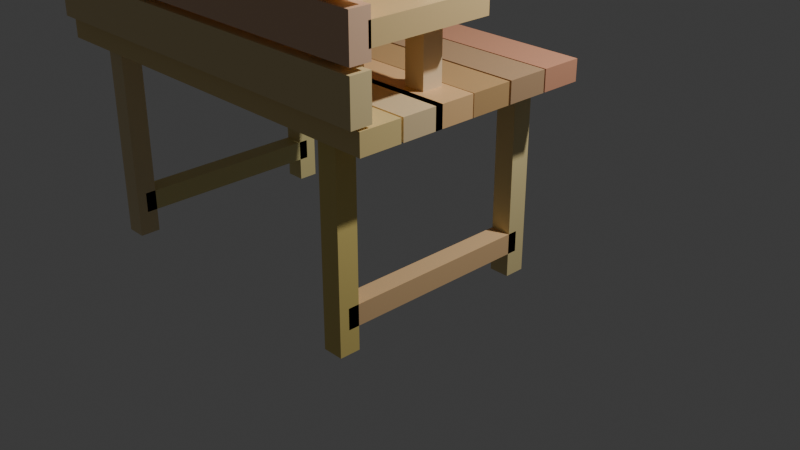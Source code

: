 # Source: work_bench.blend  (saved by Blender 4.5.90; exported with 4.5.12 LTS)
import bpy
from mathutils import Matrix  # noqa: F401  (used for matrix-valued properties, if any)

bpy.ops.wm.read_factory_settings(use_empty=True)
scene = bpy.context.scene
scene.name = 'Scene'

# ---- collections
col_collection = bpy.data.collections.new('Collection'); scene.collection.children.link(col_collection)

# ---- materials (node trees are filled in below, after node groups)
mat_material = bpy.data.materials.new('Material')
mat_material.alpha_threshold = 0.0
mat_material.roughness = 0.5
mat_material.line_color = (0.0, 0.0, 0.0, 1.0)
mat_material_001 = bpy.data.materials.new('Material.001')
mat_material_001.alpha_threshold = 0.0
mat_material_001.roughness = 0.5
mat_material_001.line_color = (0.0, 0.0, 0.0, 1.0)
mat_material_002 = bpy.data.materials.new('Material.002')
mat_material_002.alpha_threshold = 0.0
mat_material_002.roughness = 0.5
mat_material_002.line_color = (0.0, 0.0, 0.0, 1.0)
mat_material_003 = bpy.data.materials.new('Material.003')
mat_material_003.alpha_threshold = 0.0
mat_material_003.roughness = 0.5
mat_material_003.line_color = (0.0, 0.0, 0.0, 1.0)
mat_material_004 = bpy.data.materials.new('Material.004')
mat_material_004.alpha_threshold = 0.0
mat_material_004.roughness = 0.5
mat_material_004.line_color = (0.0, 0.0, 0.0, 1.0)
mat_material_005 = bpy.data.materials.new('Material.005')
mat_material_005.alpha_threshold = 0.0
mat_material_005.roughness = 0.5
mat_material_005.line_color = (0.0, 0.0, 0.0, 1.0)
mat_material_012 = bpy.data.materials.new('Material.012')
mat_material_013 = bpy.data.materials.new('Material.013')
mat_material_014 = bpy.data.materials.new('Material.014')
mat_material_015 = bpy.data.materials.new('Material.015')
mat_material_017 = bpy.data.materials.new('Material.017')
mat_material_016 = bpy.data.materials.new('Material.016')
mat_material_022 = bpy.data.materials.new('Material.022')
mat_material_021 = bpy.data.materials.new('Material.021')
mat_material_020 = bpy.data.materials.new('Material.020')
mat_material_019 = bpy.data.materials.new('Material.019')
mat_material_011 = bpy.data.materials.new('Material.011')
mat_material_006 = bpy.data.materials.new('Material.006')
mat_material_006.alpha_threshold = 0.0
mat_material_006.roughness = 0.5
mat_material_006.line_color = (0.0, 0.0, 0.0, 1.0)
mat_material_008 = bpy.data.materials.new('Material.008')
mat_material_008.alpha_threshold = 0.0
mat_material_008.roughness = 0.5
mat_material_008.line_color = (0.0, 0.0, 0.0, 1.0)
mat_material_009 = bpy.data.materials.new('Material.009')
mat_material_009.alpha_threshold = 0.0
mat_material_009.roughness = 0.5
mat_material_009.line_color = (0.0, 0.0, 0.0, 1.0)
mat_material_010 = bpy.data.materials.new('Material.010')
mat_material_010.alpha_threshold = 0.0
mat_material_010.roughness = 0.5
mat_material_010.line_color = (0.0, 0.0, 0.0, 1.0)
mat_material_018 = bpy.data.materials.new('Material.018')

# ---- material node trees
mat_material.use_nodes = True; mat_material.node_tree.nodes.clear()
_N = mat_material.node_tree.nodes; _L = mat_material.node_tree.links
n0 = _N.new('ShaderNodeOutputMaterial'); n0.name = 'Material Output'; n0.location = (200, 100)
n1 = _N.new('ShaderNodeBsdfPrincipled'); n1.name = 'Principled BSDF'; n1.location = (-200, 100)
n1.inputs[0].default_value = (0.8001, 0.6572, 0.3228, 1.0)
n1.inputs[3].default_value = 1.45
_L.new(n1.outputs[0], n0.inputs[0])
n0.is_active_output = True
mat_material_001.use_nodes = True; mat_material_001.node_tree.nodes.clear()
_N = mat_material_001.node_tree.nodes; _L = mat_material_001.node_tree.links
n0 = _N.new('ShaderNodeOutputMaterial'); n0.name = 'Material Output'; n0.location = (200, 100)
n1 = _N.new('ShaderNodeBsdfPrincipled'); n1.name = 'Principled BSDF'; n1.location = (-200, 100)
n1.inputs[0].default_value = (0.8001, 0.6278, 0.2027, 1.0)
n1.inputs[3].default_value = 1.45
_L.new(n1.outputs[0], n0.inputs[0])
n0.is_active_output = True
mat_material_002.use_nodes = True; mat_material_002.node_tree.nodes.clear()
_N = mat_material_002.node_tree.nodes; _L = mat_material_002.node_tree.links
n0 = _N.new('ShaderNodeOutputMaterial'); n0.name = 'Material Output'; n0.location = (200, 100)
n1 = _N.new('ShaderNodeBsdfPrincipled'); n1.name = 'Principled BSDF'; n1.location = (-200, 100)
n1.inputs[0].default_value = (0.8002, 0.5218, 0.2648, 1.0)
n1.inputs[3].default_value = 1.45
_L.new(n1.outputs[0], n0.inputs[0])
n0.is_active_output = True
mat_material_003.use_nodes = True; mat_material_003.node_tree.nodes.clear()
_N = mat_material_003.node_tree.nodes; _L = mat_material_003.node_tree.links
n0 = _N.new('ShaderNodeOutputMaterial'); n0.name = 'Material Output'; n0.location = (200, 100)
n1 = _N.new('ShaderNodeBsdfPrincipled'); n1.name = 'Principled BSDF'; n1.location = (-200, 100)
n1.inputs[0].default_value = (0.8001, 0.7096, 0.3133, 1.0)
n1.inputs[3].default_value = 1.45
_L.new(n1.outputs[0], n0.inputs[0])
n0.is_active_output = True
mat_material_004.use_nodes = True; mat_material_004.node_tree.nodes.clear()
_N = mat_material_004.node_tree.nodes; _L = mat_material_004.node_tree.links
n0 = _N.new('ShaderNodeOutputMaterial'); n0.name = 'Material Output'; n0.location = (200, 100)
n1 = _N.new('ShaderNodeBsdfPrincipled'); n1.name = 'Principled BSDF'; n1.location = (-200, 100)
n1.inputs[0].default_value = (0.8001, 0.6523, 0.3697, 1.0)
n1.inputs[3].default_value = 1.45
_L.new(n1.outputs[0], n0.inputs[0])
n0.is_active_output = True
mat_material_005.use_nodes = True; mat_material_005.node_tree.nodes.clear()
_N = mat_material_005.node_tree.nodes; _L = mat_material_005.node_tree.links
n0 = _N.new('ShaderNodeOutputMaterial'); n0.name = 'Material Output'; n0.location = (200, 100)
n1 = _N.new('ShaderNodeBsdfPrincipled'); n1.name = 'Principled BSDF'; n1.location = (-200, 100)
n1.inputs[0].default_value = (0.8002, 0.6735, 0.3076, 1.0)
n1.inputs[3].default_value = 1.45
_L.new(n1.outputs[0], n0.inputs[0])
n0.is_active_output = True
mat_material_012.use_nodes = True; mat_material_012.node_tree.nodes.clear()
_N = mat_material_012.node_tree.nodes; _L = mat_material_012.node_tree.links
n0 = _N.new('ShaderNodeBsdfPrincipled'); n0.name = 'Principled BSDF'; n0.location = (-200, 100)
n0.inputs[0].default_value = (0.5937, 0.2833, 0.1689, 1.0)
n1 = _N.new('ShaderNodeOutputMaterial'); n1.name = 'Material Output'; n1.location = (200, 100)
_L.new(n0.outputs[0], n1.inputs[0])
n1.is_active_output = True
mat_material_013.use_nodes = True; mat_material_013.node_tree.nodes.clear()
_N = mat_material_013.node_tree.nodes; _L = mat_material_013.node_tree.links
n0 = _N.new('ShaderNodeBsdfPrincipled'); n0.name = 'Principled BSDF'; n0.location = (-200, 100)
n0.inputs[0].default_value = (0.4675, 0.298, 0.164, 1.0)
n1 = _N.new('ShaderNodeOutputMaterial'); n1.name = 'Material Output'; n1.location = (200, 100)
_L.new(n0.outputs[0], n1.inputs[0])
n1.is_active_output = True
mat_material_014.use_nodes = True; mat_material_014.node_tree.nodes.clear()
_N = mat_material_014.node_tree.nodes; _L = mat_material_014.node_tree.links
n0 = _N.new('ShaderNodeBsdfPrincipled'); n0.name = 'Principled BSDF'; n0.location = (-200, 100)
n0.inputs[0].default_value = (0.5363, 0.3304, 0.1421, 1.0)
n1 = _N.new('ShaderNodeOutputMaterial'); n1.name = 'Material Output'; n1.location = (200, 100)
_L.new(n0.outputs[0], n1.inputs[0])
n1.is_active_output = True
mat_material_015.use_nodes = True; mat_material_015.node_tree.nodes.clear()
_N = mat_material_015.node_tree.nodes; _L = mat_material_015.node_tree.links
n0 = _N.new('ShaderNodeBsdfPrincipled'); n0.name = 'Principled BSDF'; n0.location = (-200, 100)
n0.inputs[0].default_value = (0.8001, 0.4996, 0.2316, 1.0)
n1 = _N.new('ShaderNodeOutputMaterial'); n1.name = 'Material Output'; n1.location = (200, 100)
_L.new(n0.outputs[0], n1.inputs[0])
n1.is_active_output = True
mat_material_017.use_nodes = True; mat_material_017.node_tree.nodes.clear()
_N = mat_material_017.node_tree.nodes; _L = mat_material_017.node_tree.links
n0 = _N.new('ShaderNodeBsdfPrincipled'); n0.name = 'Principled BSDF'; n0.location = (-200, 100)
n0.inputs[0].default_value = (0.8003, 0.6132, 0.2653, 1.0)
n1 = _N.new('ShaderNodeOutputMaterial'); n1.name = 'Material Output'; n1.location = (200, 100)
_L.new(n0.outputs[0], n1.inputs[0])
n1.is_active_output = True
mat_material_016.use_nodes = True; mat_material_016.node_tree.nodes.clear()
_N = mat_material_016.node_tree.nodes; _L = mat_material_016.node_tree.links
n0 = _N.new('ShaderNodeBsdfPrincipled'); n0.name = 'Principled BSDF'; n0.location = (-200, 100)
n0.inputs[0].default_value = (0.8001, 0.6111, 0.3438, 1.0)
n1 = _N.new('ShaderNodeOutputMaterial'); n1.name = 'Material Output'; n1.location = (200, 100)
_L.new(n0.outputs[0], n1.inputs[0])
n1.is_active_output = True
mat_material_022.use_nodes = True; mat_material_022.node_tree.nodes.clear()
_N = mat_material_022.node_tree.nodes; _L = mat_material_022.node_tree.links
n0 = _N.new('ShaderNodeBsdfPrincipled'); n0.name = 'Principled BSDF'; n0.location = (-200, 100)
n0.inputs[0].default_value = (0.8001, 0.6354, 0.3225, 1.0)
n1 = _N.new('ShaderNodeOutputMaterial'); n1.name = 'Material Output'; n1.location = (200, 100)
_L.new(n0.outputs[0], n1.inputs[0])
n1.is_active_output = True
mat_material_021.use_nodes = True; mat_material_021.node_tree.nodes.clear()
_N = mat_material_021.node_tree.nodes; _L = mat_material_021.node_tree.links
n0 = _N.new('ShaderNodeBsdfPrincipled'); n0.name = 'Principled BSDF'; n0.location = (-200, 100)
n0.inputs[0].default_value = (0.8002, 0.5163, 0.3365, 1.0)
n1 = _N.new('ShaderNodeOutputMaterial'); n1.name = 'Material Output'; n1.location = (200, 100)
_L.new(n0.outputs[0], n1.inputs[0])
n1.is_active_output = True
mat_material_020.use_nodes = True; mat_material_020.node_tree.nodes.clear()
_N = mat_material_020.node_tree.nodes; _L = mat_material_020.node_tree.links
n0 = _N.new('ShaderNodeBsdfPrincipled'); n0.name = 'Principled BSDF'; n0.location = (-200, 100)
n0.inputs[0].default_value = (0.8002, 0.5701, 0.1697, 1.0)
n1 = _N.new('ShaderNodeOutputMaterial'); n1.name = 'Material Output'; n1.location = (200, 100)
_L.new(n0.outputs[0], n1.inputs[0])
n1.is_active_output = True
mat_material_019.use_nodes = True; mat_material_019.node_tree.nodes.clear()
_N = mat_material_019.node_tree.nodes; _L = mat_material_019.node_tree.links
n0 = _N.new('ShaderNodeBsdfPrincipled'); n0.name = 'Principled BSDF'; n0.location = (-200, 100)
n0.inputs[0].default_value = (0.8001, 0.5171, 0.126, 1.0)
n1 = _N.new('ShaderNodeOutputMaterial'); n1.name = 'Material Output'; n1.location = (200, 100)
_L.new(n0.outputs[0], n1.inputs[0])
n1.is_active_output = True
mat_material_011.use_nodes = True; mat_material_011.node_tree.nodes.clear()
_N = mat_material_011.node_tree.nodes; _L = mat_material_011.node_tree.links
n0 = _N.new('ShaderNodeBsdfPrincipled'); n0.name = 'Principled BSDF'; n0.location = (-200, 100)
n0.inputs[0].default_value = (0.5267, 0.3051, 0.08393, 1.0)
n1 = _N.new('ShaderNodeOutputMaterial'); n1.name = 'Material Output'; n1.location = (200, 100)
_L.new(n0.outputs[0], n1.inputs[0])
n1.is_active_output = True
mat_material_006.use_nodes = True; mat_material_006.node_tree.nodes.clear()
_N = mat_material_006.node_tree.nodes; _L = mat_material_006.node_tree.links
n0 = _N.new('ShaderNodeOutputMaterial'); n0.name = 'Material Output'; n0.location = (200, 100)
n1 = _N.new('ShaderNodeBsdfPrincipled'); n1.name = 'Principled BSDF'; n1.location = (-200, 100)
n1.inputs[0].default_value = (0.8001, 0.6137, 0.3829, 1.0)
n1.inputs[3].default_value = 1.45
_L.new(n1.outputs[0], n0.inputs[0])
n0.is_active_output = True
mat_material_008.use_nodes = True; mat_material_008.node_tree.nodes.clear()
_N = mat_material_008.node_tree.nodes; _L = mat_material_008.node_tree.links
n0 = _N.new('ShaderNodeOutputMaterial'); n0.name = 'Material Output'; n0.location = (200, 100)
n1 = _N.new('ShaderNodeBsdfPrincipled'); n1.name = 'Principled BSDF'; n1.location = (-200, 100)
n1.inputs[0].default_value = (0.8002, 0.5576, 0.3091, 1.0)
n1.inputs[3].default_value = 1.45
_L.new(n1.outputs[0], n0.inputs[0])
n0.is_active_output = True
mat_material_009.use_nodes = True; mat_material_009.node_tree.nodes.clear()
_N = mat_material_009.node_tree.nodes; _L = mat_material_009.node_tree.links
n0 = _N.new('ShaderNodeOutputMaterial'); n0.name = 'Material Output'; n0.location = (200, 100)
n1 = _N.new('ShaderNodeBsdfPrincipled'); n1.name = 'Principled BSDF'; n1.location = (-200, 100)
n1.inputs[0].default_value = (0.8001, 0.686, 0.2573, 1.0)
n1.inputs[3].default_value = 1.45
_L.new(n1.outputs[0], n0.inputs[0])
n0.is_active_output = True
mat_material_010.use_nodes = True; mat_material_010.node_tree.nodes.clear()
_N = mat_material_010.node_tree.nodes; _L = mat_material_010.node_tree.links
n0 = _N.new('ShaderNodeOutputMaterial'); n0.name = 'Material Output'; n0.location = (200, 100)
n1 = _N.new('ShaderNodeBsdfPrincipled'); n1.name = 'Principled BSDF'; n1.location = (-200, 100)
n1.inputs[0].default_value = (0.8002, 0.6802, 0.2443, 1.0)
n1.inputs[3].default_value = 1.45
_L.new(n1.outputs[0], n0.inputs[0])
n0.is_active_output = True
mat_material_018.use_nodes = True; mat_material_018.node_tree.nodes.clear()
_N = mat_material_018.node_tree.nodes; _L = mat_material_018.node_tree.links
n0 = _N.new('ShaderNodeBsdfPrincipled'); n0.name = 'Principled BSDF'; n0.location = (-200, 100)
n0.inputs[0].default_value = (0.8002, 0.571, 0.2633, 1.0)
n1 = _N.new('ShaderNodeOutputMaterial'); n1.name = 'Material Output'; n1.location = (200, 100)
_L.new(n0.outputs[0], n1.inputs[0])
n1.is_active_output = True

# ---- world
world_world = bpy.data.worlds.new('World'); scene.world = world_world
world_world.use_nodes = True; world_world.node_tree.nodes.clear()
_N = world_world.node_tree.nodes; _L = world_world.node_tree.links
n0 = _N.new('ShaderNodeOutputWorld'); n0.name = 'World Output'; n0.location = (200, 100)
n1 = _N.new('ShaderNodeBackground'); n1.name = 'Background'; n1.location = (-200, 100)
n1.inputs[0].default_value = (0.05088, 0.05088, 0.05088, 1.0)
_L.new(n1.outputs[0], n0.inputs[0])
n0.is_active_output = True
world_world.color = (0.05088, 0.05088, 0.05088)
world_world.sun_shadow_jitter_overblur = 0.0

# ---- cameras
cam_camera = bpy.data.cameras.new('Camera')
cam_camera.clip_end = 100.0
cam_camera.ortho_scale = 7.314

# ---- lights
light_light = bpy.data.lights.new('Light', 'POINT')
light_light.energy = 1000.0
light_light.shadow_soft_size = 0.1

# ---- meshes
me_cube = bpy.data.meshes.new('Cube')
me_cube.from_pydata([(1.0, 1.0, 1.0), (1.0, 1.0, -1.0), (1.0, -1.0, 1.0), (1.0, -1.0, -1.0), (-1.0, 1.0, 1.0), (-1.0, 1.0, -1.0), (-1.0, -1.0, 1.0), (-1.0, -1.0, -1.0)], [], [(0, 4, 6, 2), (3, 2, 6, 7), (7, 6, 4, 5), (5, 1, 3, 7), (1, 0, 2, 3), (5, 4, 0, 1)])
_uv = me_cube.uv_layers.new(name='UVMap')
_uv.uv.foreach_set('vector', [0.625, 0.5, 0.875, 0.5, 0.875, 0.75, 0.625, 0.75, 0.375, 0.75, 0.625, 0.75, 0.625, 1.0, 0.375, 1.0, 0.375, 0.0, 0.625, 0.0, 0.625, 0.25, 0.375, 0.25, 0.125, 0.5, 0.375, 0.5, 0.375, 0.75, 0.125, 0.75, 0.375, 0.5, 0.625, 0.5, 0.625, 0.75, 0.375, 0.75, 0.375, 0.25, 0.625, 0.25, 0.625, 0.5, 0.375, 0.5])
me_cube.materials.append(mat_material)
me_cube.use_mirror_vertex_groups = False
me_cube.update()
me_cube_001 = bpy.data.meshes.new('Cube.001')
me_cube_001.from_pydata([(1.0, 1.0, 1.0), (1.0, 1.0, -1.0), (1.0, -1.0, 1.0), (1.0, -1.0, -1.0), (-1.0, 1.0, 1.0), (-1.0, 1.0, -1.0), (-1.0, -1.0, 1.0), (-1.0, -1.0, -1.0)], [], [(0, 4, 6, 2), (3, 2, 6, 7), (7, 6, 4, 5), (5, 1, 3, 7), (1, 0, 2, 3), (5, 4, 0, 1)])
_uv = me_cube_001.uv_layers.new(name='UVMap')
_uv.uv.foreach_set('vector', [0.625, 0.5, 0.875, 0.5, 0.875, 0.75, 0.625, 0.75, 0.375, 0.75, 0.625, 0.75, 0.625, 1.0, 0.375, 1.0, 0.375, 0.0, 0.625, 0.0, 0.625, 0.25, 0.375, 0.25, 0.125, 0.5, 0.375, 0.5, 0.375, 0.75, 0.125, 0.75, 0.375, 0.5, 0.625, 0.5, 0.625, 0.75, 0.375, 0.75, 0.375, 0.25, 0.625, 0.25, 0.625, 0.5, 0.375, 0.5])
me_cube_001.materials.append(mat_material_001)
me_cube_001.use_mirror_vertex_groups = False
me_cube_001.update()
me_cube_002 = bpy.data.meshes.new('Cube.002')
me_cube_002.from_pydata([(1.0, 1.0, 1.0), (1.0, 1.0, -1.0), (1.0, -1.0, 1.0), (1.0, -1.0, -1.0), (-1.0, 1.0, 1.0), (-1.0, 1.0, -1.0), (-1.0, -1.0, 1.0), (-1.0, -1.0, -1.0)], [], [(0, 4, 6, 2), (3, 2, 6, 7), (7, 6, 4, 5), (5, 1, 3, 7), (1, 0, 2, 3), (5, 4, 0, 1)])
_uv = me_cube_002.uv_layers.new(name='UVMap')
_uv.uv.foreach_set('vector', [0.625, 0.5, 0.875, 0.5, 0.875, 0.75, 0.625, 0.75, 0.375, 0.75, 0.625, 0.75, 0.625, 1.0, 0.375, 1.0, 0.375, 0.0, 0.625, 0.0, 0.625, 0.25, 0.375, 0.25, 0.125, 0.5, 0.375, 0.5, 0.375, 0.75, 0.125, 0.75, 0.375, 0.5, 0.625, 0.5, 0.625, 0.75, 0.375, 0.75, 0.375, 0.25, 0.625, 0.25, 0.625, 0.5, 0.375, 0.5])
me_cube_002.materials.append(mat_material_002)
me_cube_002.use_mirror_vertex_groups = False
me_cube_002.update()
me_cube_003 = bpy.data.meshes.new('Cube.003')
me_cube_003.from_pydata([(1.0, 1.0, 1.0), (1.0, 1.0, -1.0), (1.0, -1.0, 1.0), (1.0, -1.0, -1.0), (-1.0, 1.0, 1.0), (-1.0, 1.0, -1.0), (-1.0, -1.0, 1.0), (-1.0, -1.0, -1.0)], [], [(0, 4, 6, 2), (3, 2, 6, 7), (7, 6, 4, 5), (5, 1, 3, 7), (1, 0, 2, 3), (5, 4, 0, 1)])
_uv = me_cube_003.uv_layers.new(name='UVMap')
_uv.uv.foreach_set('vector', [0.625, 0.5, 0.875, 0.5, 0.875, 0.75, 0.625, 0.75, 0.375, 0.75, 0.625, 0.75, 0.625, 1.0, 0.375, 1.0, 0.375, 0.0, 0.625, 0.0, 0.625, 0.25, 0.375, 0.25, 0.125, 0.5, 0.375, 0.5, 0.375, 0.75, 0.125, 0.75, 0.375, 0.5, 0.625, 0.5, 0.625, 0.75, 0.375, 0.75, 0.375, 0.25, 0.625, 0.25, 0.625, 0.5, 0.375, 0.5])
me_cube_003.materials.append(mat_material_003)
me_cube_003.use_mirror_vertex_groups = False
me_cube_003.update()
me_cube_004 = bpy.data.meshes.new('Cube.004')
me_cube_004.from_pydata([(1.0, 1.0, 1.0), (1.0, 1.0, -1.0), (1.0, -1.0, 1.0), (1.0, -1.0, -1.0), (-1.0, 1.0, 1.0), (-1.0, 1.0, -1.0), (-1.0, -1.0, 1.0), (-1.0, -1.0, -1.0)], [], [(0, 4, 6, 2), (3, 2, 6, 7), (7, 6, 4, 5), (5, 1, 3, 7), (1, 0, 2, 3), (5, 4, 0, 1)])
_uv = me_cube_004.uv_layers.new(name='UVMap')
_uv.uv.foreach_set('vector', [0.625, 0.5, 0.875, 0.5, 0.875, 0.75, 0.625, 0.75, 0.375, 0.75, 0.625, 0.75, 0.625, 1.0, 0.375, 1.0, 0.375, 0.0, 0.625, 0.0, 0.625, 0.25, 0.375, 0.25, 0.125, 0.5, 0.375, 0.5, 0.375, 0.75, 0.125, 0.75, 0.375, 0.5, 0.625, 0.5, 0.625, 0.75, 0.375, 0.75, 0.375, 0.25, 0.625, 0.25, 0.625, 0.5, 0.375, 0.5])
me_cube_004.materials.append(mat_material_004)
me_cube_004.use_mirror_vertex_groups = False
me_cube_004.update()
me_cube_005 = bpy.data.meshes.new('Cube.005')
me_cube_005.from_pydata([(1.0, 1.0, 1.0), (1.0, 1.0, -1.0), (1.0, -1.0, 1.0), (1.0, -1.0, -1.0), (-1.0, 1.0, 1.0), (-1.0, 1.0, -1.0), (-1.0, -1.0, 1.0), (-1.0, -1.0, -1.0)], [], [(0, 4, 6, 2), (3, 2, 6, 7), (7, 6, 4, 5), (5, 1, 3, 7), (1, 0, 2, 3), (5, 4, 0, 1)])
_uv = me_cube_005.uv_layers.new(name='UVMap')
_uv.uv.foreach_set('vector', [0.625, 0.5, 0.875, 0.5, 0.875, 0.75, 0.625, 0.75, 0.375, 0.75, 0.625, 0.75, 0.625, 1.0, 0.375, 1.0, 0.375, 0.0, 0.625, 0.0, 0.625, 0.25, 0.375, 0.25, 0.125, 0.5, 0.375, 0.5, 0.375, 0.75, 0.125, 0.75, 0.375, 0.5, 0.625, 0.5, 0.625, 0.75, 0.375, 0.75, 0.375, 0.25, 0.625, 0.25, 0.625, 0.5, 0.375, 0.5])
me_cube_005.materials.append(mat_material_005)
me_cube_005.use_mirror_vertex_groups = False
me_cube_005.update()
me_cube_006 = bpy.data.meshes.new('Cube.006')
me_cube_006.from_pydata([(-1.0, -1.0, -1.0), (-1.0, -1.0, 1.0), (-1.0, 1.0, -1.0), (-1.0, 1.0, 1.0), (1.0, -1.0, -1.0), (1.0, -1.0, 1.0), (1.0, 1.0, -1.0), (1.0, 1.0, 1.0)], [], [(0, 1, 3, 2), (2, 3, 7, 6), (6, 7, 5, 4), (4, 5, 1, 0), (2, 6, 4, 0), (7, 3, 1, 5)])
_uv = me_cube_006.uv_layers.new(name='UVMap')
_uv.uv.foreach_set('vector', [0.375, 0.0, 0.625, 0.0, 0.625, 0.25, 0.375, 0.25, 0.375, 0.25, 0.625, 0.25, 0.625, 0.5, 0.375, 0.5, 0.375, 0.5, 0.625, 0.5, 0.625, 0.75, 0.375, 0.75, 0.375, 0.75, 0.625, 0.75, 0.625, 1.0, 0.375, 1.0, 0.125, 0.5, 0.375, 0.5, 0.375, 0.75, 0.125, 0.75, 0.625, 0.5, 0.875, 0.5, 0.875, 0.75, 0.625, 0.75])
me_cube_006.materials.append(mat_material_012)
me_cube_006.update()
me_cube_007 = bpy.data.meshes.new('Cube.007')
me_cube_007.from_pydata([(-1.0, -1.0, -1.0), (-1.0, -1.0, 1.0), (-1.0, 1.0, -1.0), (-1.0, 1.0, 1.0), (1.0, -1.0, -1.0), (1.0, -1.0, 1.0), (1.0, 1.0, -1.0), (1.0, 1.0, 1.0)], [], [(0, 1, 3, 2), (2, 3, 7, 6), (6, 7, 5, 4), (4, 5, 1, 0), (2, 6, 4, 0), (7, 3, 1, 5)])
_uv = me_cube_007.uv_layers.new(name='UVMap')
_uv.uv.foreach_set('vector', [0.375, 0.0, 0.625, 0.0, 0.625, 0.25, 0.375, 0.25, 0.375, 0.25, 0.625, 0.25, 0.625, 0.5, 0.375, 0.5, 0.375, 0.5, 0.625, 0.5, 0.625, 0.75, 0.375, 0.75, 0.375, 0.75, 0.625, 0.75, 0.625, 1.0, 0.375, 1.0, 0.125, 0.5, 0.375, 0.5, 0.375, 0.75, 0.125, 0.75, 0.625, 0.5, 0.875, 0.5, 0.875, 0.75, 0.625, 0.75])
me_cube_007.materials.append(mat_material_013)
me_cube_007.update()
me_cube_008 = bpy.data.meshes.new('Cube.008')
me_cube_008.from_pydata([(-1.0, -1.0, -1.0), (-1.0, -1.0, 1.0), (-1.0, 1.0, -1.0), (-1.0, 1.0, 1.0), (1.0, -1.0, -1.0), (1.0, -1.0, 1.0), (1.0, 1.0, -1.0), (1.0, 1.0, 1.0)], [], [(0, 1, 3, 2), (2, 3, 7, 6), (6, 7, 5, 4), (4, 5, 1, 0), (2, 6, 4, 0), (7, 3, 1, 5)])
_uv = me_cube_008.uv_layers.new(name='UVMap')
_uv.uv.foreach_set('vector', [0.375, 0.0, 0.625, 0.0, 0.625, 0.25, 0.375, 0.25, 0.375, 0.25, 0.625, 0.25, 0.625, 0.5, 0.375, 0.5, 0.375, 0.5, 0.625, 0.5, 0.625, 0.75, 0.375, 0.75, 0.375, 0.75, 0.625, 0.75, 0.625, 1.0, 0.375, 1.0, 0.125, 0.5, 0.375, 0.5, 0.375, 0.75, 0.125, 0.75, 0.625, 0.5, 0.875, 0.5, 0.875, 0.75, 0.625, 0.75])
me_cube_008.materials.append(mat_material_014)
me_cube_008.update()
me_cube_009 = bpy.data.meshes.new('Cube.009')
me_cube_009.from_pydata([(-1.0, -1.0, -1.0), (-1.0, -1.0, 1.0), (-1.0, 1.0, -1.0), (-1.0, 1.0, 1.0), (1.0, -1.0, -1.0), (1.0, -1.0, 1.0), (1.0, 1.0, -1.0), (1.0, 1.0, 1.0)], [], [(0, 1, 3, 2), (2, 3, 7, 6), (6, 7, 5, 4), (4, 5, 1, 0), (2, 6, 4, 0), (7, 3, 1, 5)])
_uv = me_cube_009.uv_layers.new(name='UVMap')
_uv.uv.foreach_set('vector', [0.375, 0.0, 0.625, 0.0, 0.625, 0.25, 0.375, 0.25, 0.375, 0.25, 0.625, 0.25, 0.625, 0.5, 0.375, 0.5, 0.375, 0.5, 0.625, 0.5, 0.625, 0.75, 0.375, 0.75, 0.375, 0.75, 0.625, 0.75, 0.625, 1.0, 0.375, 1.0, 0.125, 0.5, 0.375, 0.5, 0.375, 0.75, 0.125, 0.75, 0.625, 0.5, 0.875, 0.5, 0.875, 0.75, 0.625, 0.75])
me_cube_009.materials.append(mat_material_015)
me_cube_009.update()
me_cube_010 = bpy.data.meshes.new('Cube.010')
me_cube_010.from_pydata([(-1.0, -1.0, -1.0), (-1.0, -1.0, 1.0), (-1.0, 1.0, -1.0), (-1.0, 1.0, 1.0), (1.0, -1.0, -1.0), (1.0, -1.0, 1.0), (1.0, 1.0, -1.0), (1.0, 1.0, 1.0)], [], [(0, 1, 3, 2), (2, 3, 7, 6), (6, 7, 5, 4), (4, 5, 1, 0), (2, 6, 4, 0), (7, 3, 1, 5)])
_uv = me_cube_010.uv_layers.new(name='UVMap')
_uv.uv.foreach_set('vector', [0.375, 0.0, 0.625, 0.0, 0.625, 0.25, 0.375, 0.25, 0.375, 0.25, 0.625, 0.25, 0.625, 0.5, 0.375, 0.5, 0.375, 0.5, 0.625, 0.5, 0.625, 0.75, 0.375, 0.75, 0.375, 0.75, 0.625, 0.75, 0.625, 1.0, 0.375, 1.0, 0.125, 0.5, 0.375, 0.5, 0.375, 0.75, 0.125, 0.75, 0.625, 0.5, 0.875, 0.5, 0.875, 0.75, 0.625, 0.75])
me_cube_010.materials.append(mat_material_017)
me_cube_010.update()
me_cube_011 = bpy.data.meshes.new('Cube.011')
me_cube_011.from_pydata([(-1.0, -1.0, -1.0), (-1.0, -1.0, 1.0), (-1.0, 1.0, -1.0), (-1.0, 1.0, 1.0), (1.0, -1.0, -1.0), (1.0, -1.0, 1.0), (1.0, 1.0, -1.0), (1.0, 1.0, 1.0)], [], [(0, 1, 3, 2), (2, 3, 7, 6), (6, 7, 5, 4), (4, 5, 1, 0), (2, 6, 4, 0), (7, 3, 1, 5)])
_uv = me_cube_011.uv_layers.new(name='UVMap')
_uv.uv.foreach_set('vector', [0.375, 0.0, 0.625, 0.0, 0.625, 0.25, 0.375, 0.25, 0.375, 0.25, 0.625, 0.25, 0.625, 0.5, 0.375, 0.5, 0.375, 0.5, 0.625, 0.5, 0.625, 0.75, 0.375, 0.75, 0.375, 0.75, 0.625, 0.75, 0.625, 1.0, 0.375, 1.0, 0.125, 0.5, 0.375, 0.5, 0.375, 0.75, 0.125, 0.75, 0.625, 0.5, 0.875, 0.5, 0.875, 0.75, 0.625, 0.75])
me_cube_011.materials.append(mat_material_016)
me_cube_011.update()
me_cube_012 = bpy.data.meshes.new('Cube.012')
me_cube_012.from_pydata([(-1.0, -1.0, -1.0), (-1.0, -1.0, 1.0), (-1.0, 1.0, -1.0), (-1.0, 1.0, 1.0), (1.0, -1.0, -1.0), (1.0, -1.0, 1.0), (1.0, 1.0, -1.0), (1.0, 1.0, 1.0)], [], [(0, 1, 3, 2), (2, 3, 7, 6), (6, 7, 5, 4), (4, 5, 1, 0), (2, 6, 4, 0), (7, 3, 1, 5)])
_uv = me_cube_012.uv_layers.new(name='UVMap')
_uv.uv.foreach_set('vector', [0.375, 0.0, 0.625, 0.0, 0.625, 0.25, 0.375, 0.25, 0.375, 0.25, 0.625, 0.25, 0.625, 0.5, 0.375, 0.5, 0.375, 0.5, 0.625, 0.5, 0.625, 0.75, 0.375, 0.75, 0.375, 0.75, 0.625, 0.75, 0.625, 1.0, 0.375, 1.0, 0.125, 0.5, 0.375, 0.5, 0.375, 0.75, 0.125, 0.75, 0.625, 0.5, 0.875, 0.5, 0.875, 0.75, 0.625, 0.75])
me_cube_012.materials.append(mat_material_022)
me_cube_012.update()
me_cube_013 = bpy.data.meshes.new('Cube.013')
me_cube_013.from_pydata([(-1.0, -1.0, -1.0), (-1.0, -1.0, 1.0), (-1.0, 1.0, -1.0), (-1.0, 1.0, 1.0), (1.0, -1.0, -1.0), (1.0, -1.0, 1.0), (1.0, 1.0, -1.0), (1.0, 1.0, 1.0)], [], [(0, 1, 3, 2), (2, 3, 7, 6), (6, 7, 5, 4), (4, 5, 1, 0), (2, 6, 4, 0), (7, 3, 1, 5)])
_uv = me_cube_013.uv_layers.new(name='UVMap')
_uv.uv.foreach_set('vector', [0.375, 0.0, 0.625, 0.0, 0.625, 0.25, 0.375, 0.25, 0.375, 0.25, 0.625, 0.25, 0.625, 0.5, 0.375, 0.5, 0.375, 0.5, 0.625, 0.5, 0.625, 0.75, 0.375, 0.75, 0.375, 0.75, 0.625, 0.75, 0.625, 1.0, 0.375, 1.0, 0.125, 0.5, 0.375, 0.5, 0.375, 0.75, 0.125, 0.75, 0.625, 0.5, 0.875, 0.5, 0.875, 0.75, 0.625, 0.75])
me_cube_013.materials.append(mat_material_021)
me_cube_013.update()
me_cube_014 = bpy.data.meshes.new('Cube.014')
me_cube_014.from_pydata([(-1.0, -1.0, -1.0), (-1.0, -1.0, 1.0), (-1.0, 1.0, -1.0), (-1.0, 1.0, 1.0), (1.0, -1.0, -1.0), (1.0, -1.0, 1.0), (1.0, 1.0, -1.0), (1.0, 1.0, 1.0)], [], [(0, 1, 3, 2), (2, 3, 7, 6), (6, 7, 5, 4), (4, 5, 1, 0), (2, 6, 4, 0), (7, 3, 1, 5)])
_uv = me_cube_014.uv_layers.new(name='UVMap')
_uv.uv.foreach_set('vector', [0.375, 0.0, 0.625, 0.0, 0.625, 0.25, 0.375, 0.25, 0.375, 0.25, 0.625, 0.25, 0.625, 0.5, 0.375, 0.5, 0.375, 0.5, 0.625, 0.5, 0.625, 0.75, 0.375, 0.75, 0.375, 0.75, 0.625, 0.75, 0.625, 1.0, 0.375, 1.0, 0.125, 0.5, 0.375, 0.5, 0.375, 0.75, 0.125, 0.75, 0.625, 0.5, 0.875, 0.5, 0.875, 0.75, 0.625, 0.75])
me_cube_014.materials.append(mat_material_020)
me_cube_014.update()
me_cube_015 = bpy.data.meshes.new('Cube.015')
me_cube_015.from_pydata([(-1.0, -1.0, -1.0), (-1.0, -1.0, 1.0), (-1.0, 1.0, -1.0), (-1.0, 1.0, 1.0), (1.0, -1.0, -1.0), (1.0, -1.0, 1.0), (1.0, 1.0, -1.0), (1.0, 1.0, 1.0)], [], [(0, 1, 3, 2), (2, 3, 7, 6), (6, 7, 5, 4), (4, 5, 1, 0), (2, 6, 4, 0), (7, 3, 1, 5)])
_uv = me_cube_015.uv_layers.new(name='UVMap')
_uv.uv.foreach_set('vector', [0.375, 0.0, 0.625, 0.0, 0.625, 0.25, 0.375, 0.25, 0.375, 0.25, 0.625, 0.25, 0.625, 0.5, 0.375, 0.5, 0.375, 0.5, 0.625, 0.5, 0.625, 0.75, 0.375, 0.75, 0.375, 0.75, 0.625, 0.75, 0.625, 1.0, 0.375, 1.0, 0.125, 0.5, 0.375, 0.5, 0.375, 0.75, 0.125, 0.75, 0.625, 0.5, 0.875, 0.5, 0.875, 0.75, 0.625, 0.75])
me_cube_015.materials.append(mat_material_019)
me_cube_015.update()
me_cube_016 = bpy.data.meshes.new('Cube.016')
me_cube_016.from_pydata([(-1.0, -1.0, -1.0), (-1.0, -1.0, 1.0), (-1.0, 1.0, -1.0), (-1.0, 1.0, 1.0), (1.0, -1.0, -1.0), (1.0, -1.0, 1.0), (1.0, 1.0, -1.0), (1.0, 1.0, 1.0)], [], [(0, 1, 3, 2), (2, 3, 7, 6), (6, 7, 5, 4), (4, 5, 1, 0), (2, 6, 4, 0), (7, 3, 1, 5)])
_uv = me_cube_016.uv_layers.new(name='UVMap')
_uv.uv.foreach_set('vector', [0.375, 0.0, 0.625, 0.0, 0.625, 0.25, 0.375, 0.25, 0.375, 0.25, 0.625, 0.25, 0.625, 0.5, 0.375, 0.5, 0.375, 0.5, 0.625, 0.5, 0.625, 0.75, 0.375, 0.75, 0.375, 0.75, 0.625, 0.75, 0.625, 1.0, 0.375, 1.0, 0.125, 0.5, 0.375, 0.5, 0.375, 0.75, 0.125, 0.75, 0.625, 0.5, 0.875, 0.5, 0.875, 0.75, 0.625, 0.75])
me_cube_016.materials.append(mat_material_011)
me_cube_016.update()
me_cube_017 = bpy.data.meshes.new('Cube.017')
me_cube_017.from_pydata([(1.0, 1.0, 1.0), (1.0, 1.0, -1.0), (1.0, -1.0, 1.0), (1.0, -1.0, -1.0), (-1.0, 1.0, 1.0), (-1.0, 1.0, -1.0), (-1.0, -1.0, 1.0), (-1.0, -1.0, -1.0)], [], [(0, 4, 6, 2), (3, 2, 6, 7), (7, 6, 4, 5), (5, 1, 3, 7), (1, 0, 2, 3), (5, 4, 0, 1)])
_uv = me_cube_017.uv_layers.new(name='UVMap')
_uv.uv.foreach_set('vector', [0.625, 0.5, 0.875, 0.5, 0.875, 0.75, 0.625, 0.75, 0.375, 0.75, 0.625, 0.75, 0.625, 1.0, 0.375, 1.0, 0.375, 0.0, 0.625, 0.0, 0.625, 0.25, 0.375, 0.25, 0.125, 0.5, 0.375, 0.5, 0.375, 0.75, 0.125, 0.75, 0.375, 0.5, 0.625, 0.5, 0.625, 0.75, 0.375, 0.75, 0.375, 0.25, 0.625, 0.25, 0.625, 0.5, 0.375, 0.5])
me_cube_017.materials.append(mat_material_006)
me_cube_017.use_mirror_vertex_groups = False
me_cube_017.update()
me_cube_019 = bpy.data.meshes.new('Cube.019')
me_cube_019.from_pydata([(1.0, 1.0, 1.0), (1.0, 1.0, -1.0), (1.0, -1.0, 1.0), (1.0, -1.0, -1.0), (-1.0, 1.0, 1.0), (-1.0, 1.0, -1.0), (-1.0, -1.0, 1.0), (-1.0, -1.0, -1.0)], [], [(0, 4, 6, 2), (3, 2, 6, 7), (7, 6, 4, 5), (5, 1, 3, 7), (1, 0, 2, 3), (5, 4, 0, 1)])
_uv = me_cube_019.uv_layers.new(name='UVMap')
_uv.uv.foreach_set('vector', [0.625, 0.5, 0.875, 0.5, 0.875, 0.75, 0.625, 0.75, 0.375, 0.75, 0.625, 0.75, 0.625, 1.0, 0.375, 1.0, 0.375, 0.0, 0.625, 0.0, 0.625, 0.25, 0.375, 0.25, 0.125, 0.5, 0.375, 0.5, 0.375, 0.75, 0.125, 0.75, 0.375, 0.5, 0.625, 0.5, 0.625, 0.75, 0.375, 0.75, 0.375, 0.25, 0.625, 0.25, 0.625, 0.5, 0.375, 0.5])
me_cube_019.materials.append(mat_material_008)
me_cube_019.use_mirror_vertex_groups = False
me_cube_019.update()
me_cube_020 = bpy.data.meshes.new('Cube.020')
me_cube_020.from_pydata([(1.0, 1.0, 1.0), (1.0, 1.0, -1.0), (1.0, -1.0, 1.0), (1.0, -1.0, -1.0), (-1.0, 1.0, 1.0), (-1.0, 1.0, -1.0), (-1.0, -1.0, 1.0), (-1.0, -1.0, -1.0)], [], [(0, 4, 6, 2), (3, 2, 6, 7), (7, 6, 4, 5), (5, 1, 3, 7), (1, 0, 2, 3), (5, 4, 0, 1)])
_uv = me_cube_020.uv_layers.new(name='UVMap')
_uv.uv.foreach_set('vector', [0.625, 0.5, 0.875, 0.5, 0.875, 0.75, 0.625, 0.75, 0.375, 0.75, 0.625, 0.75, 0.625, 1.0, 0.375, 1.0, 0.375, 0.0, 0.625, 0.0, 0.625, 0.25, 0.375, 0.25, 0.125, 0.5, 0.375, 0.5, 0.375, 0.75, 0.125, 0.75, 0.375, 0.5, 0.625, 0.5, 0.625, 0.75, 0.375, 0.75, 0.375, 0.25, 0.625, 0.25, 0.625, 0.5, 0.375, 0.5])
me_cube_020.materials.append(mat_material_009)
me_cube_020.use_mirror_vertex_groups = False
me_cube_020.update()
me_cube_021 = bpy.data.meshes.new('Cube.021')
me_cube_021.from_pydata([(1.0, 1.0, 1.0), (1.0, 1.0, -1.0), (1.0, -1.0, 1.0), (1.0, -1.0, -1.0), (-1.0, 1.0, 1.0), (-1.0, 1.0, -1.0), (-1.0, -1.0, 1.0), (-1.0, -1.0, -1.0)], [], [(0, 4, 6, 2), (3, 2, 6, 7), (7, 6, 4, 5), (5, 1, 3, 7), (1, 0, 2, 3), (5, 4, 0, 1)])
_uv = me_cube_021.uv_layers.new(name='UVMap')
_uv.uv.foreach_set('vector', [0.625, 0.5, 0.875, 0.5, 0.875, 0.75, 0.625, 0.75, 0.375, 0.75, 0.625, 0.75, 0.625, 1.0, 0.375, 1.0, 0.375, 0.0, 0.625, 0.0, 0.625, 0.25, 0.375, 0.25, 0.125, 0.5, 0.375, 0.5, 0.375, 0.75, 0.125, 0.75, 0.375, 0.5, 0.625, 0.5, 0.625, 0.75, 0.375, 0.75, 0.375, 0.25, 0.625, 0.25, 0.625, 0.5, 0.375, 0.5])
me_cube_021.materials.append(mat_material_010)
me_cube_021.use_mirror_vertex_groups = False
me_cube_021.update()
me_cube_022 = bpy.data.meshes.new('Cube.022')
me_cube_022.from_pydata([(-1.0, -1.0, -1.0), (-1.0, -1.0, 1.0), (-1.0, 1.0, -1.0), (-1.0, 1.0, 1.0), (1.0, -1.0, -1.0), (1.0, -1.0, 1.0), (1.0, 1.0, -1.0), (1.0, 1.0, 1.0)], [], [(0, 1, 3, 2), (2, 3, 7, 6), (6, 7, 5, 4), (4, 5, 1, 0), (2, 6, 4, 0), (7, 3, 1, 5)])
_uv = me_cube_022.uv_layers.new(name='UVMap')
_uv.uv.foreach_set('vector', [0.375, 0.0, 0.625, 0.0, 0.625, 0.25, 0.375, 0.25, 0.375, 0.25, 0.625, 0.25, 0.625, 0.5, 0.375, 0.5, 0.375, 0.5, 0.625, 0.5, 0.625, 0.75, 0.375, 0.75, 0.375, 0.75, 0.625, 0.75, 0.625, 1.0, 0.375, 1.0, 0.125, 0.5, 0.375, 0.5, 0.375, 0.75, 0.125, 0.75, 0.625, 0.5, 0.875, 0.5, 0.875, 0.75, 0.625, 0.75])
me_cube_022.materials.append(mat_material_018)
me_cube_022.update()

# ---- objects
ob_cube = bpy.data.objects.new('Cube', me_cube)
ob_light = bpy.data.objects.new('Light', light_light)
ob_camera = bpy.data.objects.new('Camera', cam_camera)
ob_cube_001 = bpy.data.objects.new('Cube.001', me_cube_001)
ob_cube_002 = bpy.data.objects.new('Cube.002', me_cube_002)
ob_cube_003 = bpy.data.objects.new('Cube.003', me_cube_003)
ob_cube_004 = bpy.data.objects.new('Cube.004', me_cube_004)
ob_cube_005 = bpy.data.objects.new('Cube.005', me_cube_005)
ob_cube_006 = bpy.data.objects.new('Cube.006', me_cube_006)
ob_cube_007 = bpy.data.objects.new('Cube.007', me_cube_007)
ob_cube_008 = bpy.data.objects.new('Cube.008', me_cube_008)
ob_cube_009 = bpy.data.objects.new('Cube.009', me_cube_009)
ob_cube_010 = bpy.data.objects.new('Cube.010', me_cube_010)
ob_cube_011 = bpy.data.objects.new('Cube.011', me_cube_011)
ob_cube_012 = bpy.data.objects.new('Cube.012', me_cube_012)
ob_cube_013 = bpy.data.objects.new('Cube.013', me_cube_013)
ob_cube_014 = bpy.data.objects.new('Cube.014', me_cube_014)
ob_cube_015 = bpy.data.objects.new('Cube.015', me_cube_015)
ob_cube_016 = bpy.data.objects.new('Cube.016', me_cube_016)
ob_cube_017 = bpy.data.objects.new('Cube.017', me_cube_017)
ob_cube_018 = bpy.data.objects.new('Cube.018', me_cube_019)
ob_cube_019 = bpy.data.objects.new('Cube.019', me_cube_020)
ob_cube_020 = bpy.data.objects.new('Cube.020', me_cube_021)
ob_cube_021 = bpy.data.objects.new('Cube.021', me_cube_022)

# ---- transforms, parenting, visibility, modifiers, constraints
ob_cube.location = (1.446, 0.0, 1.0)
ob_cube.scale = (0.1, 0.1, 1.0)
ob_cube.lock_rotations_4d = False
ob_cube.empty_display_type = 'ARROWS'
ob_cube.lineart.crease_threshold = 0.0
ob_light.location = (4.076, 1.005, 5.904)
ob_light.rotation_euler = (0.6503, 0.05522, 1.866)
ob_light.lock_rotations_4d = False
ob_light.empty_display_type = 'ARROWS'
ob_light.color = (0.0, 0.0, 0.0, 0.0)
ob_light.lineart.crease_threshold = 0.0
ob_camera.location = (7.359, -6.926, 4.958)
ob_camera.rotation_euler = (1.109, 0.0, 0.8149)
ob_camera.lock_rotations_4d = False
ob_camera.empty_display_type = 'ARROWS'
ob_camera.color = (0.0, 0.0, 0.0, 0.0)
ob_camera.display_type = 'WIRE'
ob_camera.lineart.crease_threshold = 0.0
ob_cube_001.location = (1.446, -2.0, 1.0)
ob_cube_001.scale = (0.1, 0.1, 1.0)
ob_cube_001.lock_rotations_4d = False
ob_cube_001.empty_display_type = 'ARROWS'
ob_cube_001.lineart.crease_threshold = 0.0
ob_cube_002.location = (1.446, -1.005, 0.3282)
ob_cube_002.rotation_euler = (1.571, 0.0, 0.0)
ob_cube_002.scale = (0.1, 0.1, 1.0)
ob_cube_002.lock_rotations_4d = False
ob_cube_002.empty_display_type = 'ARROWS'
ob_cube_002.lineart.crease_threshold = 0.0
ob_cube_003.location = (-1.554, -1.005, 0.3282)
ob_cube_003.rotation_euler = (1.571, 0.0, 0.0)
ob_cube_003.scale = (0.1, 0.1, 1.0)
ob_cube_003.lock_rotations_4d = False
ob_cube_003.empty_display_type = 'ARROWS'
ob_cube_003.lineart.crease_threshold = 0.0
ob_cube_004.location = (-1.554, -2.0, 1.0)
ob_cube_004.scale = (0.1, 0.1, 1.0)
ob_cube_004.lock_rotations_4d = False
ob_cube_004.empty_display_type = 'ARROWS'
ob_cube_004.lineart.crease_threshold = 0.0
ob_cube_005.location = (-1.554, 0.0, 1.0)
ob_cube_005.scale = (0.1, 0.1, 1.0)
ob_cube_005.lock_rotations_4d = False
ob_cube_005.empty_display_type = 'ARROWS'
ob_cube_005.lineart.crease_threshold = 0.0
ob_cube_006.location = (-0.05376, 0.0, 2.0)
ob_cube_006.scale = (1.99, 0.2, 0.1)
ob_cube_007.location = (-0.05376, -0.4154, 2.0)
ob_cube_007.scale = (1.99, 0.2, 0.1)
ob_cube_008.location = (-0.05376, -0.8396, 2.0)
ob_cube_008.scale = (1.99, 0.2, 0.1)
ob_cube_009.location = (-0.05376, -1.249, 2.0)
ob_cube_009.scale = (1.99, 0.2, 0.1)
ob_cube_010.location = (-0.05376, -2.0, 2.0)
ob_cube_010.scale = (1.99, 0.2, 0.1)
ob_cube_011.location = (-0.05376, -1.579, 2.0)
ob_cube_011.scale = (1.99, 0.2, 0.1)
ob_cube_012.location = (-0.05376, -2.18, 2.324)
ob_cube_012.rotation_euler = (1.571, 0.0, 0.0)
ob_cube_012.scale = (1.99, 0.2, 0.1)
ob_cube_013.location = (-0.05376, -2.18, 2.783)
ob_cube_013.rotation_euler = (1.571, 0.0, 0.0)
ob_cube_013.scale = (1.99, 0.2, 0.1)
ob_cube_014.location = (-0.05376, -2.18, 3.242)
ob_cube_014.rotation_euler = (1.571, 0.0, 0.0)
ob_cube_014.scale = (1.99, 0.2, 0.1)
ob_cube_015.location = (-0.05376, -2.18, 3.668)
ob_cube_015.rotation_euler = (1.571, 0.0, 0.0)
ob_cube_015.scale = (1.99, 0.2, 0.1)
ob_cube_016.location = (-0.05376, -1.505, 4.001)
ob_cube_016.scale = (1.99, 0.6, 0.1)
ob_cube_017.location = (1.553, -1.205, 2.995)
ob_cube_017.scale = (0.1, 0.1, 1.0)
ob_cube_017.lock_rotations_4d = False
ob_cube_017.empty_display_type = 'ARROWS'
ob_cube_017.lineart.crease_threshold = 0.0
ob_cube_018.location = (1.553, -2.0, 2.995)
ob_cube_018.scale = (0.1, 0.1, 1.0)
ob_cube_018.lock_rotations_4d = False
ob_cube_018.empty_display_type = 'ARROWS'
ob_cube_018.lineart.crease_threshold = 0.0
ob_cube_019.location = (-1.554, -2.0, 2.995)
ob_cube_019.scale = (0.1, 0.1, 1.0)
ob_cube_019.lock_rotations_4d = False
ob_cube_019.empty_display_type = 'ARROWS'
ob_cube_019.lineart.crease_threshold = 0.0
ob_cube_020.location = (-1.554, -1.205, 2.995)
ob_cube_020.scale = (0.1, 0.1, 1.0)
ob_cube_020.lock_rotations_4d = False
ob_cube_020.empty_display_type = 'ARROWS'
ob_cube_020.lineart.crease_threshold = 0.0
ob_cube_021.location = (-0.05376, -1.505, 2.776)
ob_cube_021.scale = (1.99, 0.6, 0.1)

# ---- collection membership
col_collection.objects.link(ob_cube)
col_collection.objects.link(ob_light)
col_collection.objects.link(ob_camera)
col_collection.objects.link(ob_cube_001)
col_collection.objects.link(ob_cube_002)
col_collection.objects.link(ob_cube_003)
col_collection.objects.link(ob_cube_004)
col_collection.objects.link(ob_cube_005)
col_collection.objects.link(ob_cube_006)
col_collection.objects.link(ob_cube_007)
col_collection.objects.link(ob_cube_008)
col_collection.objects.link(ob_cube_009)
col_collection.objects.link(ob_cube_010)
col_collection.objects.link(ob_cube_011)
col_collection.objects.link(ob_cube_012)
col_collection.objects.link(ob_cube_013)
col_collection.objects.link(ob_cube_014)
col_collection.objects.link(ob_cube_015)
col_collection.objects.link(ob_cube_016)
col_collection.objects.link(ob_cube_017)
col_collection.objects.link(ob_cube_018)
col_collection.objects.link(ob_cube_019)
col_collection.objects.link(ob_cube_020)
col_collection.objects.link(ob_cube_021)

# ---- scene / render settings (as saved in the file)
scene.camera = ob_camera
scene.frame_start = 1; scene.frame_end = 250; scene.frame_set(1)
scene.render.engine = 'BLENDER_EEVEE_NEXT'
bpy.context.view_layer.update()
